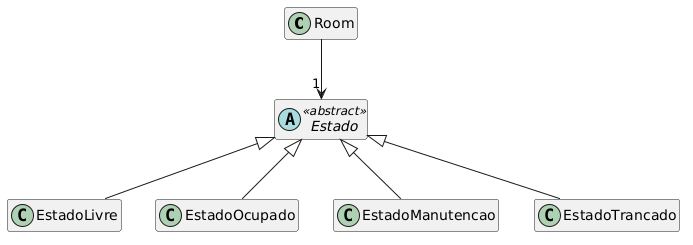

The diagram above was rendered by PlantUML. Its source (embedded in the PNG):
@startuml
hide members

class Room
abstract class Estado <<abstract>>
class EstadoLivre extends Estado
class EstadoOcupado extends Estado
class EstadoManutencao extends Estado
class EstadoTrancado extends Estado
Room --> "1" Estado
@enduml